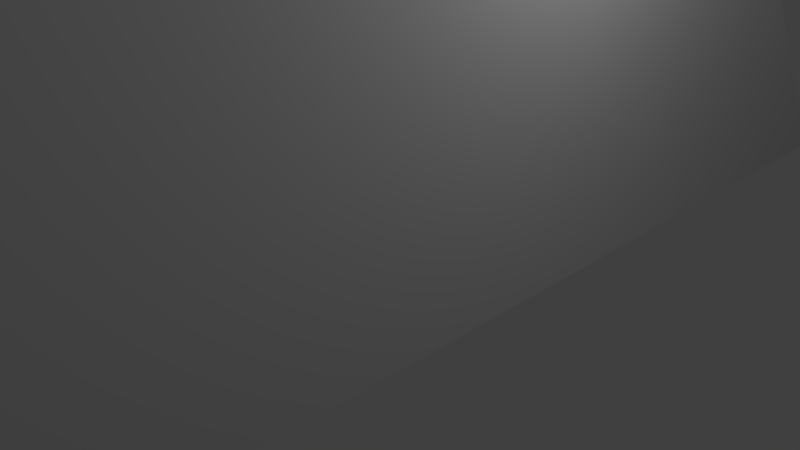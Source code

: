 # Source: ramp_steep.blend  (saved by Blender 2.79.0; exported with 4.5.12 LTS)
import bpy
from mathutils import Matrix  # noqa: F401  (used for matrix-valued properties, if any)

bpy.ops.wm.read_factory_settings(use_empty=True)
scene = bpy.context.scene
scene.name = 'Scene'

# ---- collections
col_collection_1 = bpy.data.collections.new('Collection 1'); scene.collection.children.link(col_collection_1)

# ---- materials (node trees are filled in below, after node groups)
mat_material = bpy.data.materials.new('Material')
mat_material.alpha_threshold = 0.0
mat_material.use_transparent_shadow = False
mat_material.roughness = 0.5
mat_material.line_color = (0.0, 0.0, 0.0, 1.0)

# ---- material node trees

# ---- world
world_world = bpy.data.worlds.new('World'); scene.world = world_world
world_world.color = (0.05088, 0.05088, 0.05088)
world_world.use_sun_shadow = False
world_world.sun_shadow_jitter_overblur = 0.0
world_world.cycles.sampling_method = 'MANUAL'

# ---- cameras
cam_camera = bpy.data.cameras.new('Camera')
cam_camera.clip_end = 100.0
cam_camera.lens = 35.0
cam_camera.sensor_width = 32.0
cam_camera.sensor_height = 18.0
cam_camera.ortho_scale = 7.314
cam_camera.dof.focus_distance = 0.0
cam_camera.dof.aperture_fstop = 128.0

# ---- lights
light_lamp = bpy.data.lights.new('Lamp', 'POINT')
light_lamp.transmission_factor = 0.0
light_lamp.cutoff_distance = 30.0
light_lamp.energy = 100.0
light_lamp.shadow_buffer_clip_start = 1.001
light_lamp.shadow_soft_size = 0.1
light_lamp.shadow_maximum_resolution = 0.006
light_lamp.use_absolute_resolution = True

# ---- meshes
me_cube = bpy.data.meshes.new('Cube')
me_cube.from_pydata([(1.0, 1.0, -1.0), (1.0, -1.0, -1.0), (-1.0, -1.0, -1.0), (-1.0, 1.0, -1.0), (1.0, -1.0, 9.704), (-1.0, -1.0, 9.704)], [], [(0, 1, 2, 3), (0, 4, 1), (1, 4, 5, 2), (2, 5, 3), (0, 3, 5, 4)])
me_cube.materials.append(mat_material)
me_cube.use_remesh_preserve_volume = False
me_cube.use_remesh_preserve_attributes = False
me_cube.use_mirror_vertex_groups = False
me_cube.update()

# ---- objects
ob_cube = bpy.data.objects.new('Cube', me_cube)
ob_lamp = bpy.data.objects.new('Lamp', light_lamp)
ob_camera = bpy.data.objects.new('Camera', cam_camera)

# ---- transforms, parenting, visibility, modifiers, constraints
ob_cube.location = (0.0, 0.0, 2.0)
ob_cube.scale = (2.146, 7.852, 1.963)
ob_cube.lock_rotations_4d = False
ob_cube.empty_display_type = 'ARROWS'
ob_cube.lineart.crease_threshold = 0.0
ob_lamp.location = (4.076, 1.005, 5.904)
ob_lamp.rotation_euler = (0.6503, 0.05522, 1.866)
ob_lamp.lock_rotations_4d = False
ob_lamp.empty_display_type = 'ARROWS'
ob_lamp.color = (0.0, 0.0, 0.0, 0.0)
ob_lamp.lineart.crease_threshold = 0.0
ob_camera.location = (7.481, -6.508, 5.344)
ob_camera.rotation_euler = (1.109, 0.0, 0.8149)
ob_camera.lock_rotations_4d = False
ob_camera.empty_display_type = 'ARROWS'
ob_camera.color = (0.0, 0.0, 0.0, 0.0)
ob_camera.display_type = 'WIRE'
ob_camera.lineart.crease_threshold = 0.0

# ---- collection membership
col_collection_1.objects.link(ob_cube)
col_collection_1.objects.link(ob_lamp)
col_collection_1.objects.link(ob_camera)

# ---- scene / render settings (as saved in the file)
scene.camera = ob_camera
scene.frame_start = 1; scene.frame_end = 250; scene.frame_set(1)
scene.render.engine = 'BLENDER_EEVEE_NEXT'
scene.render.resolution_percentage = 50
scene.render.dither_intensity = 0.0
scene.cycles.use_denoising = False
scene.cycles.samples = 128
scene.cycles.sampling_pattern = 'TABULATED_SOBOL'
scene.cycles.use_adaptive_sampling = False
scene.cycles.use_light_tree = False
scene.cycles.blur_glossy = 0.0
scene.cycles.sample_clamp_indirect = 0.0
scene.view_settings.view_transform = 'Standard'
bpy.context.view_layer.update()

